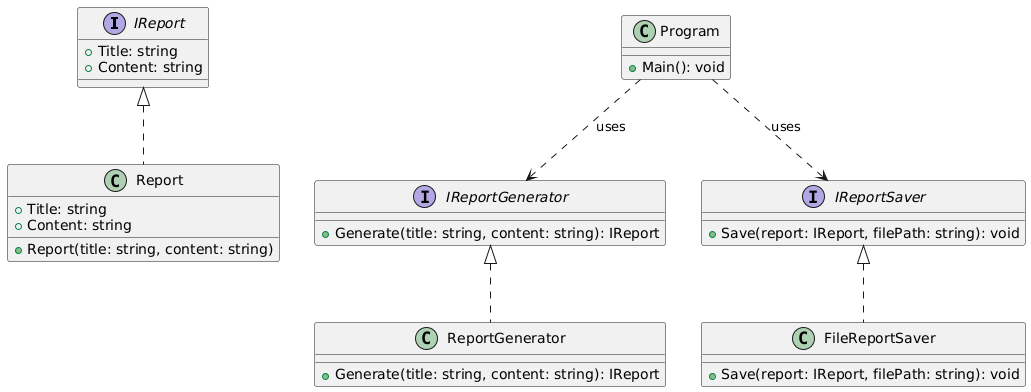

The diagram above was rendered by PlantUML. Its source (embedded in the PNG):
@startuml
interface IReport {
  + Title: string
  + Content: string
}

class Report {
  + Title: string
  + Content: string
  + Report(title: string, content: string)
}

interface IReportGenerator {
  + Generate(title: string, content: string): IReport
}

class ReportGenerator {
  + Generate(title: string, content: string): IReport
}

interface IReportSaver {
  + Save(report: IReport, filePath: string): void
}

class FileReportSaver {
  + Save(report: IReport, filePath: string): void
}

class Program {
  + Main(): void
}

IReport <|.. Report
IReportGenerator <|.. ReportGenerator
IReportSaver <|.. FileReportSaver

Program ..> IReportGenerator : uses
Program ..> IReportSaver : uses
@enduml